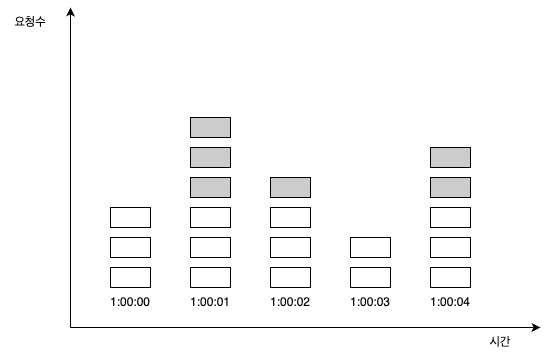

The diagram above was exported from draw.io. Its source (the exported page's mxGraphModel, read from the mxfile embedded in the PNG):
<mxGraphModel dx="976" dy="644" grid="1" gridSize="10" guides="1" tooltips="1" connect="1" arrows="1" fold="1" page="1" pageScale="1" pageWidth="827" pageHeight="1169" math="0" shadow="0">
  <root>
    <mxCell id="0" />
    <mxCell id="1" parent="0" />
    <mxCell id="S-5N_2Ubb9tPUAxqTjCm-1" value="" style="endArrow=classic;html=1;rounded=0;" edge="1" parent="1">
      <mxGeometry width="50" height="50" relative="1" as="geometry">
        <mxPoint x="120" y="600" as="sourcePoint" />
        <mxPoint x="120" y="280" as="targetPoint" />
      </mxGeometry>
    </mxCell>
    <mxCell id="S-5N_2Ubb9tPUAxqTjCm-2" value="" style="endArrow=classic;html=1;rounded=0;" edge="1" parent="1">
      <mxGeometry width="50" height="50" relative="1" as="geometry">
        <mxPoint x="120" y="600" as="sourcePoint" />
        <mxPoint x="590" y="600" as="targetPoint" />
      </mxGeometry>
    </mxCell>
    <mxCell id="S-5N_2Ubb9tPUAxqTjCm-3" value="요청수" style="text;html=1;align=center;verticalAlign=middle;whiteSpace=wrap;rounded=0;" vertex="1" parent="1">
      <mxGeometry x="50" y="280" width="60" height="30" as="geometry" />
    </mxCell>
    <mxCell id="S-5N_2Ubb9tPUAxqTjCm-4" value="시간" style="text;html=1;align=center;verticalAlign=middle;whiteSpace=wrap;rounded=0;" vertex="1" parent="1">
      <mxGeometry x="520" y="600" width="60" height="30" as="geometry" />
    </mxCell>
    <mxCell id="S-5N_2Ubb9tPUAxqTjCm-5" value="" style="rounded=0;whiteSpace=wrap;html=1;" vertex="1" parent="1">
      <mxGeometry x="160" y="540" width="40" height="20" as="geometry" />
    </mxCell>
    <mxCell id="S-5N_2Ubb9tPUAxqTjCm-6" value="" style="rounded=0;whiteSpace=wrap;html=1;" vertex="1" parent="1">
      <mxGeometry x="160" y="510" width="40" height="20" as="geometry" />
    </mxCell>
    <mxCell id="S-5N_2Ubb9tPUAxqTjCm-7" value="" style="rounded=0;whiteSpace=wrap;html=1;" vertex="1" parent="1">
      <mxGeometry x="160" y="480" width="40" height="20" as="geometry" />
    </mxCell>
    <mxCell id="S-5N_2Ubb9tPUAxqTjCm-8" value="1:00:00" style="text;html=1;align=center;verticalAlign=middle;whiteSpace=wrap;rounded=0;" vertex="1" parent="1">
      <mxGeometry x="150" y="560" width="60" height="30" as="geometry" />
    </mxCell>
    <mxCell id="S-5N_2Ubb9tPUAxqTjCm-9" value="" style="rounded=0;whiteSpace=wrap;html=1;" vertex="1" parent="1">
      <mxGeometry x="240" y="540" width="40" height="20" as="geometry" />
    </mxCell>
    <mxCell id="S-5N_2Ubb9tPUAxqTjCm-10" value="" style="rounded=0;whiteSpace=wrap;html=1;" vertex="1" parent="1">
      <mxGeometry x="240" y="510" width="40" height="20" as="geometry" />
    </mxCell>
    <mxCell id="S-5N_2Ubb9tPUAxqTjCm-11" value="" style="rounded=0;whiteSpace=wrap;html=1;" vertex="1" parent="1">
      <mxGeometry x="240" y="480" width="40" height="20" as="geometry" />
    </mxCell>
    <mxCell id="S-5N_2Ubb9tPUAxqTjCm-12" value="1:00:01" style="text;html=1;align=center;verticalAlign=middle;whiteSpace=wrap;rounded=0;" vertex="1" parent="1">
      <mxGeometry x="230" y="560" width="60" height="30" as="geometry" />
    </mxCell>
    <mxCell id="S-5N_2Ubb9tPUAxqTjCm-13" value="" style="rounded=0;whiteSpace=wrap;html=1;" vertex="1" parent="1">
      <mxGeometry x="320" y="540" width="40" height="20" as="geometry" />
    </mxCell>
    <mxCell id="S-5N_2Ubb9tPUAxqTjCm-14" value="" style="rounded=0;whiteSpace=wrap;html=1;" vertex="1" parent="1">
      <mxGeometry x="320" y="510" width="40" height="20" as="geometry" />
    </mxCell>
    <mxCell id="S-5N_2Ubb9tPUAxqTjCm-15" value="" style="rounded=0;whiteSpace=wrap;html=1;" vertex="1" parent="1">
      <mxGeometry x="320" y="480" width="40" height="20" as="geometry" />
    </mxCell>
    <mxCell id="S-5N_2Ubb9tPUAxqTjCm-16" value="1:00:02" style="text;html=1;align=center;verticalAlign=middle;whiteSpace=wrap;rounded=0;" vertex="1" parent="1">
      <mxGeometry x="310" y="560" width="60" height="30" as="geometry" />
    </mxCell>
    <mxCell id="S-5N_2Ubb9tPUAxqTjCm-17" value="" style="rounded=0;whiteSpace=wrap;html=1;" vertex="1" parent="1">
      <mxGeometry x="400" y="540" width="40" height="20" as="geometry" />
    </mxCell>
    <mxCell id="S-5N_2Ubb9tPUAxqTjCm-18" value="" style="rounded=0;whiteSpace=wrap;html=1;" vertex="1" parent="1">
      <mxGeometry x="400" y="510" width="40" height="20" as="geometry" />
    </mxCell>
    <mxCell id="S-5N_2Ubb9tPUAxqTjCm-20" value="1:00:03" style="text;html=1;align=center;verticalAlign=middle;whiteSpace=wrap;rounded=0;" vertex="1" parent="1">
      <mxGeometry x="390" y="560" width="60" height="30" as="geometry" />
    </mxCell>
    <mxCell id="S-5N_2Ubb9tPUAxqTjCm-21" value="" style="rounded=0;whiteSpace=wrap;html=1;" vertex="1" parent="1">
      <mxGeometry x="480" y="540" width="40" height="20" as="geometry" />
    </mxCell>
    <mxCell id="S-5N_2Ubb9tPUAxqTjCm-22" value="" style="rounded=0;whiteSpace=wrap;html=1;" vertex="1" parent="1">
      <mxGeometry x="480" y="510" width="40" height="20" as="geometry" />
    </mxCell>
    <mxCell id="S-5N_2Ubb9tPUAxqTjCm-23" value="" style="rounded=0;whiteSpace=wrap;html=1;" vertex="1" parent="1">
      <mxGeometry x="480" y="480" width="40" height="20" as="geometry" />
    </mxCell>
    <mxCell id="S-5N_2Ubb9tPUAxqTjCm-24" value="1:00:04" style="text;html=1;align=center;verticalAlign=middle;whiteSpace=wrap;rounded=0;" vertex="1" parent="1">
      <mxGeometry x="470" y="560" width="60" height="30" as="geometry" />
    </mxCell>
    <mxCell id="S-5N_2Ubb9tPUAxqTjCm-29" value="" style="rounded=0;whiteSpace=wrap;html=1;fillColor=#CCCCCC;" vertex="1" parent="1">
      <mxGeometry x="240" y="450" width="40" height="20" as="geometry" />
    </mxCell>
    <mxCell id="S-5N_2Ubb9tPUAxqTjCm-30" value="" style="rounded=0;whiteSpace=wrap;html=1;fillColor=#CCCCCC;" vertex="1" parent="1">
      <mxGeometry x="240" y="420" width="40" height="20" as="geometry" />
    </mxCell>
    <mxCell id="S-5N_2Ubb9tPUAxqTjCm-31" value="" style="rounded=0;whiteSpace=wrap;html=1;fillColor=#CCCCCC;" vertex="1" parent="1">
      <mxGeometry x="240" y="390" width="40" height="20" as="geometry" />
    </mxCell>
    <mxCell id="S-5N_2Ubb9tPUAxqTjCm-32" value="" style="rounded=0;whiteSpace=wrap;html=1;fillColor=#CCCCCC;" vertex="1" parent="1">
      <mxGeometry x="320" y="450" width="40" height="20" as="geometry" />
    </mxCell>
    <mxCell id="S-5N_2Ubb9tPUAxqTjCm-33" value="" style="rounded=0;whiteSpace=wrap;html=1;fillColor=#CCCCCC;" vertex="1" parent="1">
      <mxGeometry x="480" y="450" width="40" height="20" as="geometry" />
    </mxCell>
    <mxCell id="S-5N_2Ubb9tPUAxqTjCm-34" value="" style="rounded=0;whiteSpace=wrap;html=1;fillColor=#CCCCCC;" vertex="1" parent="1">
      <mxGeometry x="480" y="420" width="40" height="20" as="geometry" />
    </mxCell>
  </root>
</mxGraphModel>